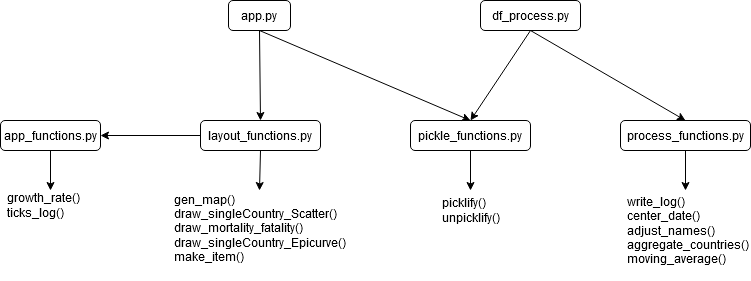

The diagram above was exported from draw.io. Its source (the exported page's mxGraphModel, read from the mxfile embedded in the PNG):
<mxGraphModel dx="1550" dy="863" grid="1" gridSize="10" guides="1" tooltips="1" connect="1" arrows="1" fold="1" page="1" pageScale="1" pageWidth="850" pageHeight="1100" math="0" shadow="0">
  <root>
    <mxCell id="0" />
    <mxCell id="1" parent="0" />
    <mxCell id="NphMm1j8bZhtTxEPM3yo-1" value="app.py" style="rounded=1;whiteSpace=wrap;html=1;" vertex="1" parent="1">
      <mxGeometry x="268" y="210" width="62" height="30" as="geometry" />
    </mxCell>
    <mxCell id="NphMm1j8bZhtTxEPM3yo-2" value="df_process.py" style="rounded=1;whiteSpace=wrap;html=1;" vertex="1" parent="1">
      <mxGeometry x="520" y="210" width="100" height="30" as="geometry" />
    </mxCell>
    <mxCell id="NphMm1j8bZhtTxEPM3yo-3" value="app_functions.py" style="rounded=1;whiteSpace=wrap;html=1;" vertex="1" parent="1">
      <mxGeometry x="40" y="330" width="100" height="30" as="geometry" />
    </mxCell>
    <mxCell id="NphMm1j8bZhtTxEPM3yo-4" value="process_functions.py" style="rounded=1;whiteSpace=wrap;html=1;" vertex="1" parent="1">
      <mxGeometry x="660" y="330" width="130" height="30" as="geometry" />
    </mxCell>
    <mxCell id="NphMm1j8bZhtTxEPM3yo-5" value="layout_functions.py" style="rounded=1;whiteSpace=wrap;html=1;" vertex="1" parent="1">
      <mxGeometry x="240" y="330" width="120" height="30" as="geometry" />
    </mxCell>
    <mxCell id="NphMm1j8bZhtTxEPM3yo-6" value="&lt;div&gt;pickle_functions.py&lt;/div&gt;" style="rounded=1;whiteSpace=wrap;html=1;" vertex="1" parent="1">
      <mxGeometry x="450" y="330" width="120" height="30" as="geometry" />
    </mxCell>
    <mxCell id="NphMm1j8bZhtTxEPM3yo-8" value="" style="endArrow=classic;html=1;exitX=0.5;exitY=1;exitDx=0;exitDy=0;entryX=0.5;entryY=0;entryDx=0;entryDy=0;" edge="1" parent="1" source="NphMm1j8bZhtTxEPM3yo-1" target="NphMm1j8bZhtTxEPM3yo-6">
      <mxGeometry width="50" height="50" relative="1" as="geometry">
        <mxPoint x="400" y="460" as="sourcePoint" />
        <mxPoint x="450" y="410" as="targetPoint" />
      </mxGeometry>
    </mxCell>
    <mxCell id="NphMm1j8bZhtTxEPM3yo-9" value="" style="endArrow=classic;html=1;exitX=0.5;exitY=1;exitDx=0;exitDy=0;entryX=0.5;entryY=0;entryDx=0;entryDy=0;" edge="1" parent="1" source="NphMm1j8bZhtTxEPM3yo-1" target="NphMm1j8bZhtTxEPM3yo-5">
      <mxGeometry width="50" height="50" relative="1" as="geometry">
        <mxPoint x="400" y="460" as="sourcePoint" />
        <mxPoint x="450" y="410" as="targetPoint" />
      </mxGeometry>
    </mxCell>
    <mxCell id="NphMm1j8bZhtTxEPM3yo-10" value="" style="endArrow=classic;html=1;exitX=0.5;exitY=1;exitDx=0;exitDy=0;entryX=0.5;entryY=0;entryDx=0;entryDy=0;" edge="1" parent="1" source="NphMm1j8bZhtTxEPM3yo-2" target="NphMm1j8bZhtTxEPM3yo-6">
      <mxGeometry width="50" height="50" relative="1" as="geometry">
        <mxPoint x="400" y="460" as="sourcePoint" />
        <mxPoint x="450" y="410" as="targetPoint" />
      </mxGeometry>
    </mxCell>
    <mxCell id="NphMm1j8bZhtTxEPM3yo-11" value="" style="endArrow=classic;html=1;exitX=0.5;exitY=1;exitDx=0;exitDy=0;entryX=0.5;entryY=0;entryDx=0;entryDy=0;" edge="1" parent="1" source="NphMm1j8bZhtTxEPM3yo-2" target="NphMm1j8bZhtTxEPM3yo-4">
      <mxGeometry width="50" height="50" relative="1" as="geometry">
        <mxPoint x="400" y="460" as="sourcePoint" />
        <mxPoint x="450" y="410" as="targetPoint" />
      </mxGeometry>
    </mxCell>
    <mxCell id="NphMm1j8bZhtTxEPM3yo-12" value="" style="endArrow=classic;html=1;exitX=0;exitY=0.5;exitDx=0;exitDy=0;entryX=1;entryY=0.5;entryDx=0;entryDy=0;" edge="1" parent="1" source="NphMm1j8bZhtTxEPM3yo-5" target="NphMm1j8bZhtTxEPM3yo-3">
      <mxGeometry width="50" height="50" relative="1" as="geometry">
        <mxPoint x="400" y="460" as="sourcePoint" />
        <mxPoint x="450" y="410" as="targetPoint" />
      </mxGeometry>
    </mxCell>
    <mxCell id="NphMm1j8bZhtTxEPM3yo-13" value="" style="endArrow=classic;html=1;exitX=0.5;exitY=1;exitDx=0;exitDy=0;entryX=0.5;entryY=0;entryDx=0;entryDy=0;" edge="1" parent="1" source="NphMm1j8bZhtTxEPM3yo-3" target="NphMm1j8bZhtTxEPM3yo-22">
      <mxGeometry width="50" height="50" relative="1" as="geometry">
        <mxPoint x="400" y="460" as="sourcePoint" />
        <mxPoint x="130" y="400" as="targetPoint" />
      </mxGeometry>
    </mxCell>
    <mxCell id="NphMm1j8bZhtTxEPM3yo-22" value="&lt;div&gt;growth_rate()&lt;/div&gt;&lt;div&gt;ticks_log()&lt;br&gt;&lt;/div&gt;" style="text;html=1;strokeColor=none;fillColor=none;align=left;verticalAlign=middle;whiteSpace=wrap;rounded=0;" vertex="1" parent="1">
      <mxGeometry x="45" y="400" width="90" height="30" as="geometry" />
    </mxCell>
    <mxCell id="NphMm1j8bZhtTxEPM3yo-23" value="&lt;div&gt;gen_map()&lt;/div&gt;&lt;div&gt;draw_singleCountry_Scatter()&lt;/div&gt;&lt;div&gt;draw_mortality_fatality()&lt;/div&gt;&lt;div&gt;draw_singleCountry_Epicurve()&lt;/div&gt;&lt;div&gt;make_item()&lt;/div&gt;&lt;div&gt;&lt;br&gt;&lt;/div&gt;" style="text;html=1;strokeColor=none;fillColor=none;align=left;verticalAlign=middle;whiteSpace=wrap;rounded=0;" vertex="1" parent="1">
      <mxGeometry x="211.5" y="400" width="175" height="90" as="geometry" />
    </mxCell>
    <mxCell id="NphMm1j8bZhtTxEPM3yo-24" value="" style="endArrow=classic;html=1;exitX=0.5;exitY=1;exitDx=0;exitDy=0;entryX=0.5;entryY=0;entryDx=0;entryDy=0;" edge="1" parent="1" source="NphMm1j8bZhtTxEPM3yo-5" target="NphMm1j8bZhtTxEPM3yo-23">
      <mxGeometry width="50" height="50" relative="1" as="geometry">
        <mxPoint x="400" y="460" as="sourcePoint" />
        <mxPoint x="450" y="410" as="targetPoint" />
      </mxGeometry>
    </mxCell>
    <mxCell id="NphMm1j8bZhtTxEPM3yo-26" value="" style="endArrow=classic;html=1;exitX=0.5;exitY=1;exitDx=0;exitDy=0;entryX=0.5;entryY=0;entryDx=0;entryDy=0;" edge="1" parent="1" source="NphMm1j8bZhtTxEPM3yo-6" target="NphMm1j8bZhtTxEPM3yo-27">
      <mxGeometry width="50" height="50" relative="1" as="geometry">
        <mxPoint x="400" y="460" as="sourcePoint" />
        <mxPoint x="450" y="410" as="targetPoint" />
      </mxGeometry>
    </mxCell>
    <mxCell id="NphMm1j8bZhtTxEPM3yo-27" value="&lt;div&gt;picklify()&lt;/div&gt;&lt;div&gt;unpicklify()&lt;br&gt;&lt;/div&gt;" style="text;html=1;strokeColor=none;fillColor=none;align=left;verticalAlign=middle;whiteSpace=wrap;rounded=0;" vertex="1" parent="1">
      <mxGeometry x="480" y="400" width="60" height="40" as="geometry" />
    </mxCell>
    <mxCell id="NphMm1j8bZhtTxEPM3yo-29" value="write_log()&lt;br&gt;center_date()&lt;br&gt;adjust_names()&lt;br&gt;aggregate_countries()&lt;br&gt;moving_average()" style="text;html=1;strokeColor=none;fillColor=none;align=left;verticalAlign=middle;whiteSpace=wrap;rounded=0;" vertex="1" parent="1">
      <mxGeometry x="665" y="400" width="120" height="80" as="geometry" />
    </mxCell>
    <mxCell id="NphMm1j8bZhtTxEPM3yo-30" value="" style="endArrow=classic;html=1;exitX=0.5;exitY=1;exitDx=0;exitDy=0;entryX=0.5;entryY=0;entryDx=0;entryDy=0;" edge="1" parent="1" source="NphMm1j8bZhtTxEPM3yo-4" target="NphMm1j8bZhtTxEPM3yo-29">
      <mxGeometry width="50" height="50" relative="1" as="geometry">
        <mxPoint x="400" y="460" as="sourcePoint" />
        <mxPoint x="450" y="410" as="targetPoint" />
      </mxGeometry>
    </mxCell>
  </root>
</mxGraphModel>